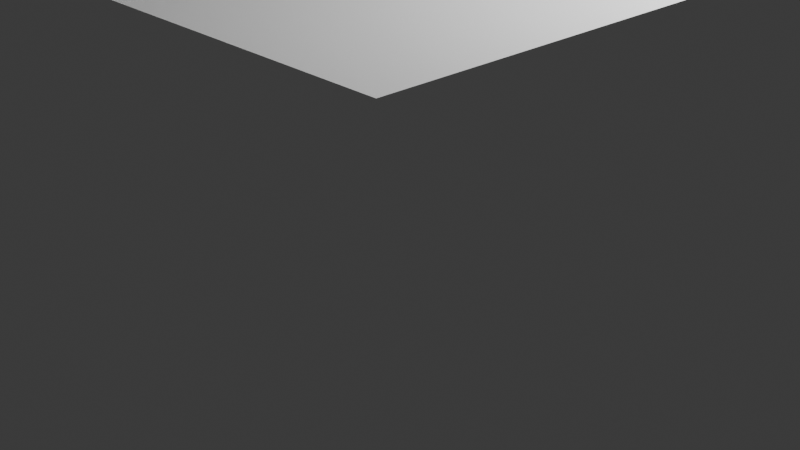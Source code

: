 # Source: garaje_isometrico.blend  (saved by Blender 4.4.32; exported with 4.5.12 LTS)
import bpy
from mathutils import Matrix  # noqa: F401  (used for matrix-valued properties, if any)

bpy.ops.wm.read_factory_settings(use_empty=True)
scene = bpy.context.scene
scene.name = 'Scene'

# ---- collections
col_collection = bpy.data.collections.new('Collection'); scene.collection.children.link(col_collection)

# ---- world
world_world = bpy.data.worlds.new('World'); scene.world = world_world
world_world.use_nodes = True; world_world.node_tree.nodes.clear()
_N = world_world.node_tree.nodes; _L = world_world.node_tree.links
n0 = _N.new('ShaderNodeOutputWorld'); n0.name = 'World Output'; n0.location = (300, 300)
n1 = _N.new('ShaderNodeBackground'); n1.name = 'Background'; n1.location = (10, 300)
n1.inputs[0].default_value = (0.05088, 0.05088, 0.05088, 1.0)
_L.new(n1.outputs[0], n0.inputs[0])
n0.is_active_output = True
world_world.color = (0.05088, 0.05088, 0.05088)
world_world.sun_shadow_jitter_overblur = 0.0

# ---- cameras
cam_camera = bpy.data.cameras.new('Camera')
cam_camera.clip_end = 100.0
cam_camera.ortho_scale = 7.314

# ---- lights
light_light = bpy.data.lights.new('Light', 'POINT')
light_light.energy = 1000.0
light_light.shadow_soft_size = 0.1

# ---- meshes
me_cube_001 = bpy.data.meshes.new('Cube.001')
me_cube_001.from_pydata([(-3.0, -3.0, 2.828), (-3.0, -3.0, 6.328), (-3.0, 3.0, 2.828), (-3.0, 3.0, 6.328), (3.0, -3.0, 2.828), (3.0, 3.0, 2.828), (3.0, 3.0, 6.328), (-3.0, -3.0, 3.65), (-3.0, 3.0, 3.65), (3.0, 3.0, 3.65), (-3.0, -3.0, 3.742), (-3.0, 3.0, 3.742), (3.0, 3.0, 3.742), (-3.0, -3.0, 3.742), (-3.0, 3.0, 3.742), (3.0, 3.0, 3.742), (-2.993, -3.017, 3.72), (-2.993, 2.983, 3.72), (3.007, 2.983, 3.72)], [], [(10, 1, 3, 11), (11, 3, 6, 12), (2, 5, 4, 0), (2, 8, 9, 5), (0, 7, 8, 2), (8, 11, 12, 9), (7, 10, 11, 8), (11, 10, 13, 14), (12, 11, 14, 15), (14, 13, 16, 17), (15, 14, 17, 18)])
_uv = me_cube_001.uv_layers.new(name='UVMap')
_uv.uv.foreach_set('vector', [0.4403, 0.0, 0.625, 0.0, 0.625, 0.25, 0.4403, 0.25, 0.4403, 0.25, 0.625, 0.25, 0.625, 0.5, 0.4403, 0.5, 0.125, 0.5, 0.375, 0.5, 0.375, 0.75, 0.125, 0.75, 0.375, 0.25, 0.4337, 0.25, 0.4337, 0.5, 0.375, 0.5, 0.375, 0.0, 0.4337, 0.0, 0.4337, 0.25, 0.375, 0.25, 0.4337, 0.25, 0.4403, 0.25, 0.4403, 0.5, 0.4337, 0.5, 0.4337, 0.0, 0.4403, 0.0, 0.4403, 0.25, 0.4337, 0.25, 0.4403, 0.25, 0.4403, 0.0, 0.4403, 0.0, 0.4403, 0.25, 0.4403, 0.5, 0.4403, 0.25, 0.4403, 0.25, 0.4403, 0.5, 0.4403, 0.25, 0.4403, 0.0, 0.4403, 0.0, 0.4403, 0.25, 0.4403, 0.5, 0.4403, 0.25, 0.4403, 0.25, 0.4403, 0.5])
me_cube_001.update()

# ---- objects
ob_light = bpy.data.objects.new('Light', light_light)
ob_camera = bpy.data.objects.new('Camera', cam_camera)
ob_cube = bpy.data.objects.new('Cube', me_cube_001)

# ---- transforms, parenting, visibility, modifiers, constraints
ob_light.location = (4.076, 1.005, 5.904)
ob_light.rotation_euler = (0.6503, 0.05522, 1.866)
ob_light.lock_rotations_4d = False
ob_light.empty_display_type = 'ARROWS'
ob_light.color = (0.0, 0.0, 0.0, 0.0)
ob_light.lineart.crease_threshold = 0.0
ob_camera.location = (7.359, -6.926, 4.958)
ob_camera.rotation_euler = (1.109, 0.0, 0.8149)
ob_camera.lock_rotations_4d = False
ob_camera.empty_display_type = 'ARROWS'
ob_camera.color = (0.0, 0.0, 0.0, 0.0)
ob_camera.display_type = 'WIRE'
ob_camera.lineart.crease_threshold = 0.0
ob_cube.location = (0.0, 0.0, 0.0)

# ---- collection membership
col_collection.objects.link(ob_light)
col_collection.objects.link(ob_camera)
col_collection.objects.link(ob_cube)

# ---- scene / render settings (as saved in the file)
scene.camera = ob_camera
scene.frame_start = 1; scene.frame_end = 250; scene.frame_set(1)
scene.render.engine = 'BLENDER_EEVEE_NEXT'
bpy.context.view_layer.update()
